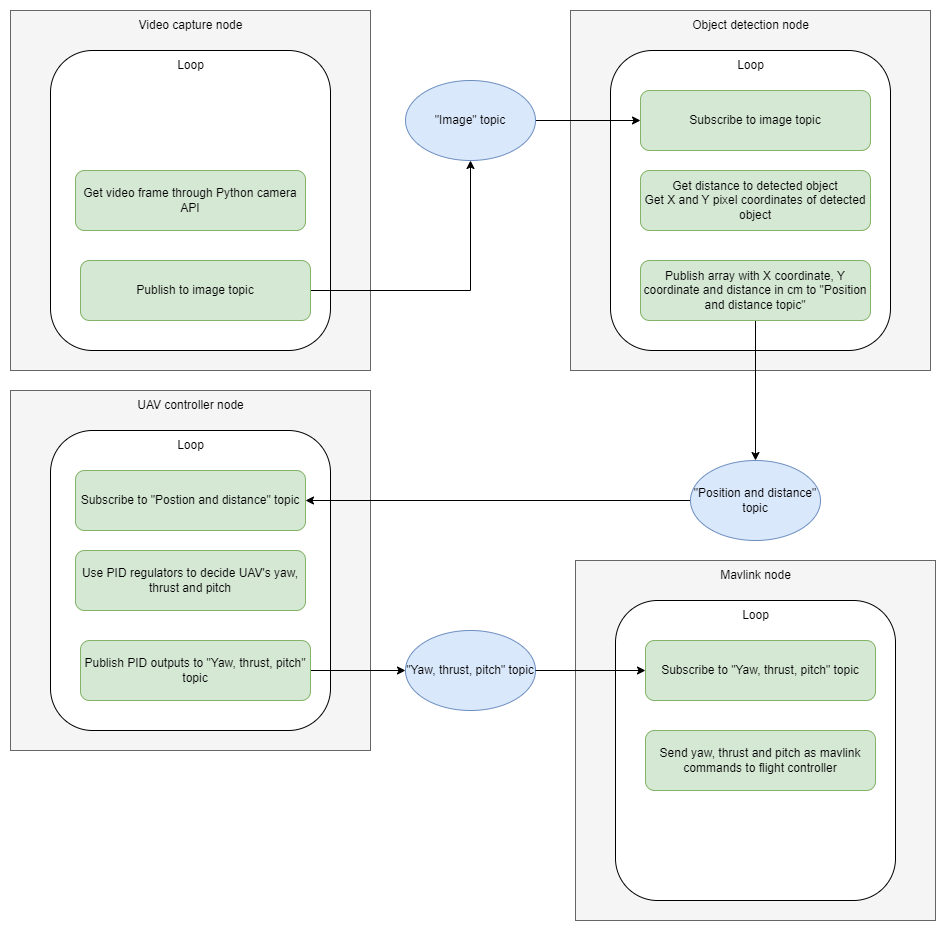

The diagram above was exported from draw.io. Its source (the exported page's mxGraphModel, read from the mxfile embedded in the PNG):
<mxGraphModel dx="2908" dy="1188" grid="1" gridSize="10" guides="1" tooltips="1" connect="1" arrows="1" fold="1" page="1" pageScale="1" pageWidth="850" pageHeight="1100" math="0" shadow="0">
  <root>
    <mxCell id="0" />
    <mxCell id="1" parent="0" />
    <mxCell id="2" value="" style="whiteSpace=wrap;html=1;aspect=fixed;fillColor=#f5f5f5;strokeColor=#666666;fontColor=#333333;" vertex="1" parent="1">
      <mxGeometry x="-90" y="60" width="360" height="360" as="geometry" />
    </mxCell>
    <mxCell id="3" value="" style="rounded=1;whiteSpace=wrap;html=1;" vertex="1" parent="1">
      <mxGeometry x="-50" y="100" width="280" height="300" as="geometry" />
    </mxCell>
    <mxCell id="4" value="Video capture node" style="text;html=1;align=center;verticalAlign=middle;resizable=0;points=[];autosize=1;strokeColor=none;fillColor=none;" vertex="1" parent="1">
      <mxGeometry x="25" y="60" width="130" height="30" as="geometry" />
    </mxCell>
    <mxCell id="5" value="Loop" style="text;html=1;align=center;verticalAlign=middle;resizable=0;points=[];autosize=1;strokeColor=none;fillColor=none;" vertex="1" parent="1">
      <mxGeometry x="65" y="100" width="50" height="30" as="geometry" />
    </mxCell>
    <mxCell id="6" value="Get video frame through Python camera API" style="rounded=1;whiteSpace=wrap;html=1;fillColor=#d5e8d4;strokeColor=#82b366;" vertex="1" parent="1">
      <mxGeometry x="-25" y="220" width="230" height="60" as="geometry" />
    </mxCell>
    <mxCell id="7" style="rounded=0;orthogonalLoop=1;jettySize=auto;html=1;edgeStyle=orthogonalEdgeStyle;" edge="1" source="8" target="28" parent="1">
      <mxGeometry relative="1" as="geometry" />
    </mxCell>
    <mxCell id="8" value="Publish to image topic" style="rounded=1;whiteSpace=wrap;html=1;fillColor=#d5e8d4;strokeColor=#82b366;" vertex="1" parent="1">
      <mxGeometry x="-20" y="310" width="230" height="60" as="geometry" />
    </mxCell>
    <mxCell id="9" value="" style="whiteSpace=wrap;html=1;aspect=fixed;fillColor=#f5f5f5;fontColor=#333333;strokeColor=#666666;" vertex="1" parent="1">
      <mxGeometry x="470" y="60" width="360" height="360" as="geometry" />
    </mxCell>
    <mxCell id="10" value="" style="rounded=1;whiteSpace=wrap;html=1;" vertex="1" parent="1">
      <mxGeometry x="510" y="100" width="280" height="300" as="geometry" />
    </mxCell>
    <mxCell id="11" value="Object detection node" style="text;html=1;align=center;verticalAlign=middle;resizable=0;points=[];autosize=1;strokeColor=none;fillColor=none;" vertex="1" parent="1">
      <mxGeometry x="580" y="60" width="140" height="30" as="geometry" />
    </mxCell>
    <mxCell id="12" value="Loop" style="text;html=1;align=center;verticalAlign=middle;resizable=0;points=[];autosize=1;strokeColor=none;fillColor=none;" vertex="1" parent="1">
      <mxGeometry x="625" y="100" width="50" height="30" as="geometry" />
    </mxCell>
    <mxCell id="13" value="Subscribe to image topic" style="rounded=1;whiteSpace=wrap;html=1;fillColor=#d5e8d4;strokeColor=#82b366;" vertex="1" parent="1">
      <mxGeometry x="540" y="140" width="230" height="60" as="geometry" />
    </mxCell>
    <mxCell id="14" value="Get distance to detected object&lt;br&gt;Get X and Y pixel coordinates of detected object" style="rounded=1;whiteSpace=wrap;html=1;fillColor=#d5e8d4;strokeColor=#82b366;" vertex="1" parent="1">
      <mxGeometry x="540" y="220" width="230" height="60" as="geometry" />
    </mxCell>
    <mxCell id="15" style="edgeStyle=orthogonalEdgeStyle;rounded=0;orthogonalLoop=1;jettySize=auto;html=1;" edge="1" source="16" target="26" parent="1">
      <mxGeometry relative="1" as="geometry" />
    </mxCell>
    <mxCell id="16" value="Publish array with X coordinate, Y coordinate and distance in cm to &quot;Position and distance topic&quot;" style="rounded=1;whiteSpace=wrap;html=1;fillColor=#d5e8d4;strokeColor=#82b366;" vertex="1" parent="1">
      <mxGeometry x="540" y="310" width="230" height="60" as="geometry" />
    </mxCell>
    <mxCell id="17" value="" style="whiteSpace=wrap;html=1;aspect=fixed;fillColor=#f5f5f5;strokeColor=#666666;fontColor=#333333;" vertex="1" parent="1">
      <mxGeometry x="-90" y="440" width="360" height="360" as="geometry" />
    </mxCell>
    <mxCell id="18" value="" style="rounded=1;whiteSpace=wrap;html=1;" vertex="1" parent="1">
      <mxGeometry x="-50" y="480" width="280" height="300" as="geometry" />
    </mxCell>
    <mxCell id="19" value="UAV controller node" style="text;html=1;align=center;verticalAlign=middle;resizable=0;points=[];autosize=1;strokeColor=none;fillColor=none;" vertex="1" parent="1">
      <mxGeometry x="25" y="440" width="130" height="30" as="geometry" />
    </mxCell>
    <mxCell id="20" value="Loop" style="text;html=1;align=center;verticalAlign=middle;resizable=0;points=[];autosize=1;strokeColor=none;fillColor=none;" vertex="1" parent="1">
      <mxGeometry x="65" y="480" width="50" height="30" as="geometry" />
    </mxCell>
    <mxCell id="21" value="Use PID regulators to decide UAV's yaw, thrust and pitch" style="rounded=1;whiteSpace=wrap;html=1;fillColor=#d5e8d4;strokeColor=#82b366;" vertex="1" parent="1">
      <mxGeometry x="-25" y="600" width="230" height="60" as="geometry" />
    </mxCell>
    <mxCell id="22" style="edgeStyle=orthogonalEdgeStyle;rounded=0;orthogonalLoop=1;jettySize=auto;html=1;" edge="1" source="23" target="29" parent="1">
      <mxGeometry relative="1" as="geometry" />
    </mxCell>
    <mxCell id="23" value="Publish PID outputs to &quot;Yaw, thrust, pitch&quot; topic" style="rounded=1;whiteSpace=wrap;html=1;fillColor=#d5e8d4;strokeColor=#82b366;" vertex="1" parent="1">
      <mxGeometry x="-20" y="690" width="230" height="60" as="geometry" />
    </mxCell>
    <mxCell id="24" value="Subscribe to &quot;Postion and distance&quot; topic" style="rounded=1;whiteSpace=wrap;html=1;fillColor=#d5e8d4;strokeColor=#82b366;" vertex="1" parent="1">
      <mxGeometry x="-25" y="520" width="230" height="60" as="geometry" />
    </mxCell>
    <mxCell id="25" style="edgeStyle=orthogonalEdgeStyle;rounded=0;orthogonalLoop=1;jettySize=auto;html=1;" edge="1" source="26" target="24" parent="1">
      <mxGeometry relative="1" as="geometry" />
    </mxCell>
    <mxCell id="26" value="&quot;Position and distance&quot; topic" style="ellipse;whiteSpace=wrap;html=1;fillColor=#dae8fc;strokeColor=#6c8ebf;" vertex="1" parent="1">
      <mxGeometry x="590" y="510" width="130" height="80" as="geometry" />
    </mxCell>
    <mxCell id="27" style="rounded=0;orthogonalLoop=1;jettySize=auto;html=1;edgeStyle=orthogonalEdgeStyle;" edge="1" source="28" target="13" parent="1">
      <mxGeometry relative="1" as="geometry" />
    </mxCell>
    <mxCell id="28" value="&quot;Image&quot; topic" style="ellipse;whiteSpace=wrap;html=1;fillColor=#dae8fc;strokeColor=#6c8ebf;" vertex="1" parent="1">
      <mxGeometry x="305" y="130" width="130" height="80" as="geometry" />
    </mxCell>
    <mxCell id="29" value="&quot;Yaw, thrust, pitch&quot; topic" style="ellipse;whiteSpace=wrap;html=1;fillColor=#dae8fc;strokeColor=#6c8ebf;" vertex="1" parent="1">
      <mxGeometry x="305" y="680" width="130" height="80" as="geometry" />
    </mxCell>
    <mxCell id="30" value="" style="whiteSpace=wrap;html=1;aspect=fixed;fillColor=#f5f5f5;fontColor=#333333;strokeColor=#666666;" vertex="1" parent="1">
      <mxGeometry x="475" y="610" width="360" height="360" as="geometry" />
    </mxCell>
    <mxCell id="31" value="" style="rounded=1;whiteSpace=wrap;html=1;" vertex="1" parent="1">
      <mxGeometry x="515" y="650" width="280" height="300" as="geometry" />
    </mxCell>
    <mxCell id="32" value="Mavlink node" style="text;html=1;align=center;verticalAlign=middle;resizable=0;points=[];autosize=1;strokeColor=none;fillColor=none;" vertex="1" parent="1">
      <mxGeometry x="610" y="610" width="90" height="30" as="geometry" />
    </mxCell>
    <mxCell id="33" value="Loop" style="text;html=1;align=center;verticalAlign=middle;resizable=0;points=[];autosize=1;strokeColor=none;fillColor=none;" vertex="1" parent="1">
      <mxGeometry x="630" y="650" width="50" height="30" as="geometry" />
    </mxCell>
    <mxCell id="34" value="Subscribe to &quot;Yaw, thrust, pitch&quot; topic" style="rounded=1;whiteSpace=wrap;html=1;fillColor=#d5e8d4;strokeColor=#82b366;" vertex="1" parent="1">
      <mxGeometry x="545" y="690" width="230" height="60" as="geometry" />
    </mxCell>
    <mxCell id="35" value="Send yaw, thrust and pitch as mavlink commands to flight controller" style="rounded=1;whiteSpace=wrap;html=1;fillColor=#d5e8d4;strokeColor=#82b366;" vertex="1" parent="1">
      <mxGeometry x="545" y="780" width="230" height="60" as="geometry" />
    </mxCell>
    <mxCell id="36" style="edgeStyle=orthogonalEdgeStyle;rounded=0;orthogonalLoop=1;jettySize=auto;html=1;" edge="1" source="29" target="34" parent="1">
      <mxGeometry relative="1" as="geometry" />
    </mxCell>
  </root>
</mxGraphModel>